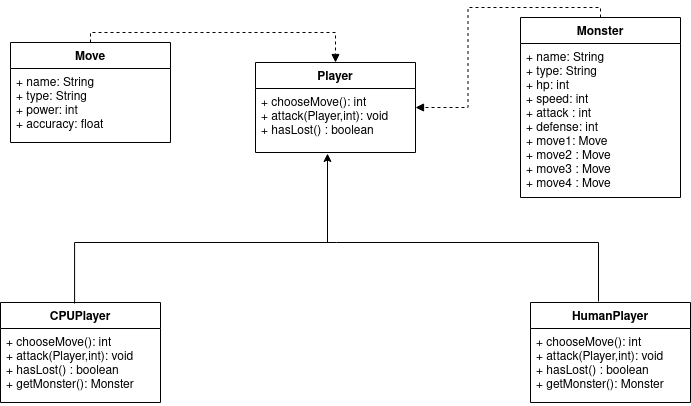

The diagram above was exported from draw.io. Its source (the exported page's mxGraphModel, read from the mxfile embedded in the PNG):
<mxGraphModel dx="1362" dy="793" grid="1" gridSize="10" guides="1" tooltips="1" connect="1" arrows="1" fold="1" page="1" pageScale="1" pageWidth="850" pageHeight="1100" math="0" shadow="0">
  <root>
    <mxCell id="0" />
    <mxCell id="1" parent="0" />
    <mxCell id="LbPaIruzcjy9Uhvvkl98-1" value="Player" style="swimlane;fontStyle=1;align=center;verticalAlign=top;childLayout=stackLayout;horizontal=1;startSize=26;horizontalStack=0;resizeParent=1;resizeParentMax=0;resizeLast=0;collapsible=1;marginBottom=0;" vertex="1" parent="1">
      <mxGeometry x="355" y="220" width="160" height="90" as="geometry" />
    </mxCell>
    <mxCell id="LbPaIruzcjy9Uhvvkl98-4" value="+ chooseMove(): int&#10;+ attack(Player,int): void&#10;+ hasLost() : boolean&#10;" style="text;strokeColor=none;fillColor=none;align=left;verticalAlign=top;spacingLeft=4;spacingRight=4;overflow=hidden;rotatable=0;points=[[0,0.5],[1,0.5]];portConstraint=eastwest;" vertex="1" parent="LbPaIruzcjy9Uhvvkl98-1">
      <mxGeometry y="26" width="160" height="64" as="geometry" />
    </mxCell>
    <mxCell id="LbPaIruzcjy9Uhvvkl98-13" value="Move" style="swimlane;fontStyle=1;align=center;verticalAlign=top;childLayout=stackLayout;horizontal=1;startSize=26;horizontalStack=0;resizeParent=1;resizeParentMax=0;resizeLast=0;collapsible=1;marginBottom=0;" vertex="1" parent="1">
      <mxGeometry x="110" y="200" width="160" height="100" as="geometry" />
    </mxCell>
    <mxCell id="LbPaIruzcjy9Uhvvkl98-14" value="+ name: String&#10;+ type: String&#10;+ power: int&#10;+ accuracy: float&#10;" style="text;strokeColor=none;fillColor=none;align=left;verticalAlign=top;spacingLeft=4;spacingRight=4;overflow=hidden;rotatable=0;points=[[0,0.5],[1,0.5]];portConstraint=eastwest;" vertex="1" parent="LbPaIruzcjy9Uhvvkl98-13">
      <mxGeometry y="26" width="160" height="74" as="geometry" />
    </mxCell>
    <mxCell id="LbPaIruzcjy9Uhvvkl98-17" value="Monster" style="swimlane;fontStyle=1;align=center;verticalAlign=top;childLayout=stackLayout;horizontal=1;startSize=26;horizontalStack=0;resizeParent=1;resizeParentMax=0;resizeLast=0;collapsible=1;marginBottom=0;" vertex="1" parent="1">
      <mxGeometry x="620" y="175" width="160" height="180" as="geometry" />
    </mxCell>
    <mxCell id="LbPaIruzcjy9Uhvvkl98-48" value="+ name: String&#10;+ type: String&#10;+ hp: int&#10;+ speed: int&#10;+ attack : int&#10;+ defense: int&#10;+ move1: Move&#10;+ move2 : Move&#10;+ move3 : Move&#10;+ move4 : Move" style="text;strokeColor=none;fillColor=none;align=left;verticalAlign=top;spacingLeft=4;spacingRight=4;overflow=hidden;rotatable=0;points=[[0,0.5],[1,0.5]];portConstraint=eastwest;" vertex="1" parent="LbPaIruzcjy9Uhvvkl98-17">
      <mxGeometry y="26" width="160" height="154" as="geometry" />
    </mxCell>
    <mxCell id="LbPaIruzcjy9Uhvvkl98-21" value="CPUPlayer" style="swimlane;fontStyle=1;align=center;verticalAlign=top;childLayout=stackLayout;horizontal=1;startSize=26;horizontalStack=0;resizeParent=1;resizeParentMax=0;resizeLast=0;collapsible=1;marginBottom=0;" vertex="1" parent="1">
      <mxGeometry x="100" y="460" width="160" height="100" as="geometry" />
    </mxCell>
    <mxCell id="LbPaIruzcjy9Uhvvkl98-22" value="+ chooseMove(): int&#10;+ attack(Player,int): void&#10;+ hasLost() : boolean&#10;+ getMonster(): Monster" style="text;strokeColor=none;fillColor=none;align=left;verticalAlign=top;spacingLeft=4;spacingRight=4;overflow=hidden;rotatable=0;points=[[0,0.5],[1,0.5]];portConstraint=eastwest;" vertex="1" parent="LbPaIruzcjy9Uhvvkl98-21">
      <mxGeometry y="26" width="160" height="74" as="geometry" />
    </mxCell>
    <mxCell id="LbPaIruzcjy9Uhvvkl98-23" value="HumanPlayer" style="swimlane;fontStyle=1;align=center;verticalAlign=top;childLayout=stackLayout;horizontal=1;startSize=26;horizontalStack=0;resizeParent=1;resizeParentMax=0;resizeLast=0;collapsible=1;marginBottom=0;" vertex="1" parent="1">
      <mxGeometry x="630" y="460" width="160" height="100" as="geometry" />
    </mxCell>
    <mxCell id="LbPaIruzcjy9Uhvvkl98-24" value="+ chooseMove(): int&#10;+ attack(Player,int): void&#10;+ hasLost() : boolean&#10;+ getMonster(): Monster" style="text;strokeColor=none;fillColor=none;align=left;verticalAlign=top;spacingLeft=4;spacingRight=4;overflow=hidden;rotatable=0;points=[[0,0.5],[1,0.5]];portConstraint=eastwest;" vertex="1" parent="LbPaIruzcjy9Uhvvkl98-23">
      <mxGeometry y="26" width="160" height="74" as="geometry" />
    </mxCell>
    <mxCell id="LbPaIruzcjy9Uhvvkl98-38" value="" style="endArrow=block;endFill=1;html=1;edgeStyle=orthogonalEdgeStyle;align=left;verticalAlign=top;rounded=0;dashed=1;exitX=0.5;exitY=0;exitDx=0;exitDy=0;entryX=1;entryY=0.5;entryDx=0;entryDy=0;" edge="1" parent="1" source="LbPaIruzcjy9Uhvvkl98-17" target="LbPaIruzcjy9Uhvvkl98-1">
      <mxGeometry x="-1" relative="1" as="geometry">
        <mxPoint x="590" y="110" as="sourcePoint" />
        <mxPoint x="750" y="110" as="targetPoint" />
      </mxGeometry>
    </mxCell>
    <mxCell id="LbPaIruzcjy9Uhvvkl98-40" value="" style="endArrow=block;endFill=1;html=1;edgeStyle=orthogonalEdgeStyle;align=left;verticalAlign=top;rounded=0;dashed=1;exitX=0.5;exitY=0;exitDx=0;exitDy=0;entryX=0.5;entryY=0;entryDx=0;entryDy=0;" edge="1" parent="1" source="LbPaIruzcjy9Uhvvkl98-13" target="LbPaIruzcjy9Uhvvkl98-1">
      <mxGeometry x="-1" relative="1" as="geometry">
        <mxPoint x="210" y="110" as="sourcePoint" />
        <mxPoint x="370" y="110" as="targetPoint" />
      </mxGeometry>
    </mxCell>
    <mxCell id="LbPaIruzcjy9Uhvvkl98-44" value="" style="endArrow=classic;html=1;rounded=0;edgeStyle=orthogonalEdgeStyle;entryX=0.45;entryY=1.016;entryDx=0;entryDy=0;entryPerimeter=0;" edge="1" parent="1" target="LbPaIruzcjy9Uhvvkl98-4">
      <mxGeometry relative="1" as="geometry">
        <mxPoint x="427" y="400" as="sourcePoint" />
        <mxPoint x="520" y="400" as="targetPoint" />
      </mxGeometry>
    </mxCell>
    <mxCell id="LbPaIruzcjy9Uhvvkl98-46" value="" style="endArrow=none;html=1;rounded=0;edgeStyle=orthogonalEdgeStyle;endFill=0;entryX=0.425;entryY=-0.01;entryDx=0;entryDy=0;entryPerimeter=0;exitX=0.463;exitY=0.01;exitDx=0;exitDy=0;exitPerimeter=0;" edge="1" parent="1" source="LbPaIruzcjy9Uhvvkl98-21" target="LbPaIruzcjy9Uhvvkl98-23">
      <mxGeometry relative="1" as="geometry">
        <mxPoint x="380" y="400" as="sourcePoint" />
        <mxPoint x="480" y="400" as="targetPoint" />
        <Array as="points">
          <mxPoint x="174" y="400" />
          <mxPoint x="698" y="400" />
        </Array>
      </mxGeometry>
    </mxCell>
  </root>
</mxGraphModel>